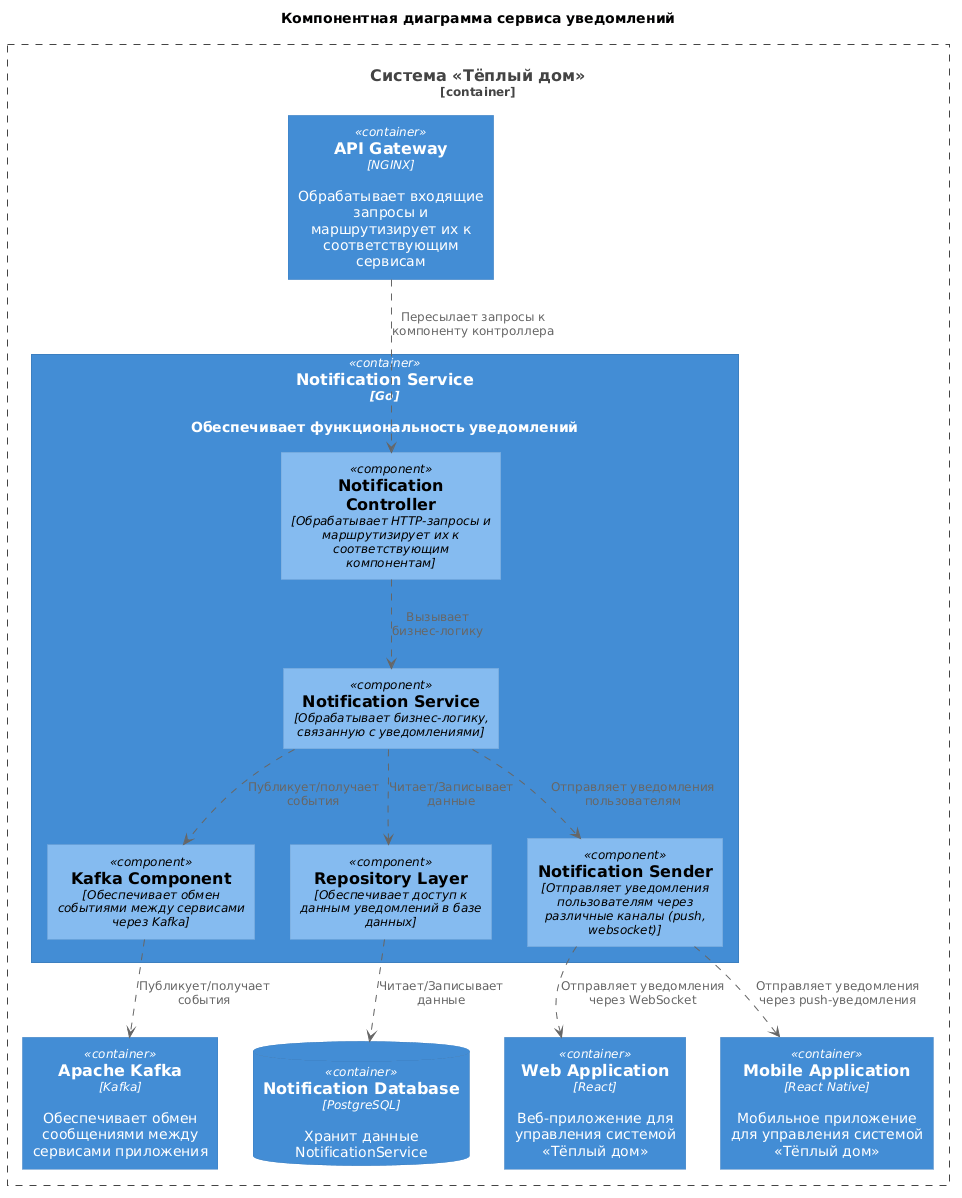

The diagram above was rendered by PlantUML. Its source (embedded in the PNG):
@startuml
title Компонентная диаграмма сервиса уведомлений
' Импорт
!include ../../uml-lib/C4_Component.puml
' Система
Container_Boundary(system, "Система «Тёплый дом»"){
  ' Приложения
  Container(WebApp, "Web Application", "React", "Веб-приложение для управления системой «Тёплый дом»")
  Container(MobileApp, "Mobile Application", "React Native", "Мобильное приложение для управления системой «Тёплый дом»")
  ' Сервисы
  Container(NotificationService, "Notification Service", "Go", "Обеспечивает функциональность уведомлений")
  Container(ApiGateway, "API Gateway", "NGINX", "Обрабатывает входящие запросы и маршрутизирует их к соответствующим сервисам")
  ' Брокеры сообщений
  Container(Kafka, "Apache Kafka", "Kafka", "Обеспечивает обмен сообщениями между сервисами приложения")  
  ' СУБД Notification Service
  ContainerDb(NotificationDatabase, "Notification Database", "PostgreSQL", "Хранит данные NotificationService")
}
' Сервис уведомлений
Container(NotificationService, "Notification Service") {
' Компоненты сервиса уведомлений
  Component(ControllerComponent, "Notification Controller","Обрабатывает HTTP-запросы и маршрутизирует их к соответствующим компонентам")
  Component(ServiceComponent, "Notification Service", "Обрабатывает бизнес-логику, связанную с уведомлениями")
  Component(KafkaComponent, "Kafka Component", "Обеспечивает обмен событиями между сервисами через Kafka")
  Component(RepositoryComponent, "Repository Layer", "Обеспечивает доступ к данным уведомлений в базе данных")
  Component(NotificationSenderComponent, "Notification Sender", "Отправляет уведомления пользователям через различные каналы (push, websocket)")
}
' Взаимодействия компонентов
ControllerComponent ..> ServiceComponent : "Вызывает\nбизнес-логику"
ServiceComponent ..> RepositoryComponent : "Читает/Записывает\nданные"
ServiceComponent ..> KafkaComponent : "Публикует/получает\nсобытия"
ServiceComponent ..> NotificationSenderComponent : "Отправляет уведомления\nпользователям"
RepositoryComponent ..> NotificationDatabase : "Читает/Записывает\nданные"
' Взаимодействия с сервисами
ApiGateway ..> ControllerComponent : "Пересылает запросы к компоненту контроллера"
KafkaComponent ..> Kafka : "Публикует/получает\nсобытия"
NotificationSenderComponent ..> WebApp : "Отправляет уведомления\nчерез WebSocket"
NotificationSenderComponent ..> MobileApp : "Отправляет уведомления\nчерез push-уведомления"
@enduml